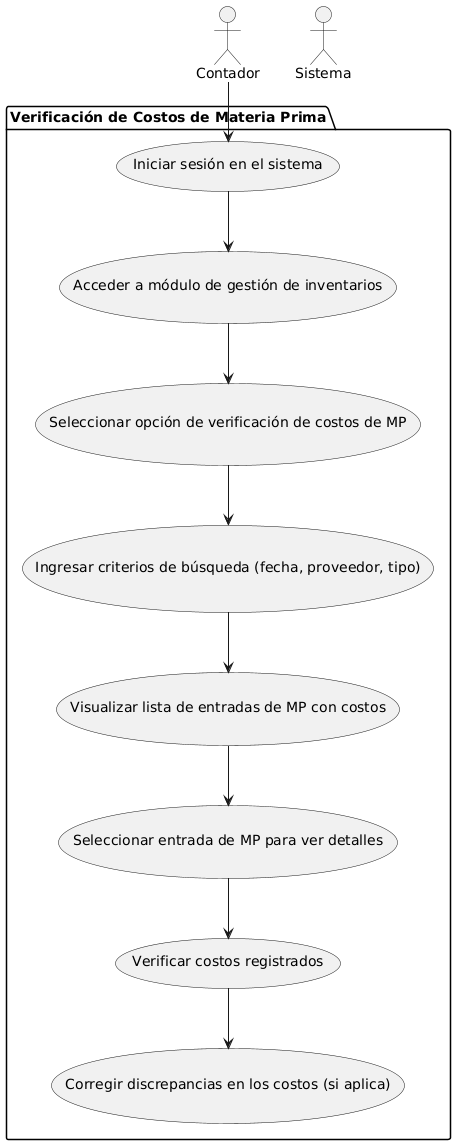

The diagram above was rendered by PlantUML. Its source (embedded in the PNG):
@startuml
top to bottom direction

actor "Contador" as C
actor "Sistema" as S

package "Verificación de Costos de Materia Prima" {
  usecase "Iniciar sesión en el sistema" as UC1
  usecase "Acceder a módulo de gestión de inventarios" as UC2
  usecase "Seleccionar opción de verificación de costos de MP" as UC3
  usecase "Ingresar criterios de búsqueda (fecha, proveedor, tipo)" as UC4
  usecase "Visualizar lista de entradas de MP con costos" as UC5
  usecase "Seleccionar entrada de MP para ver detalles" as UC6
  usecase "Verificar costos registrados" as UC7
  usecase "Corregir discrepancias en los costos (si aplica)" as UC8
}

C --> UC1
UC1 --> UC2
UC2 --> UC3
UC3 --> UC4
UC4 --> UC5
UC5 --> UC6
UC6 --> UC7
UC7 --> UC8
@enduml